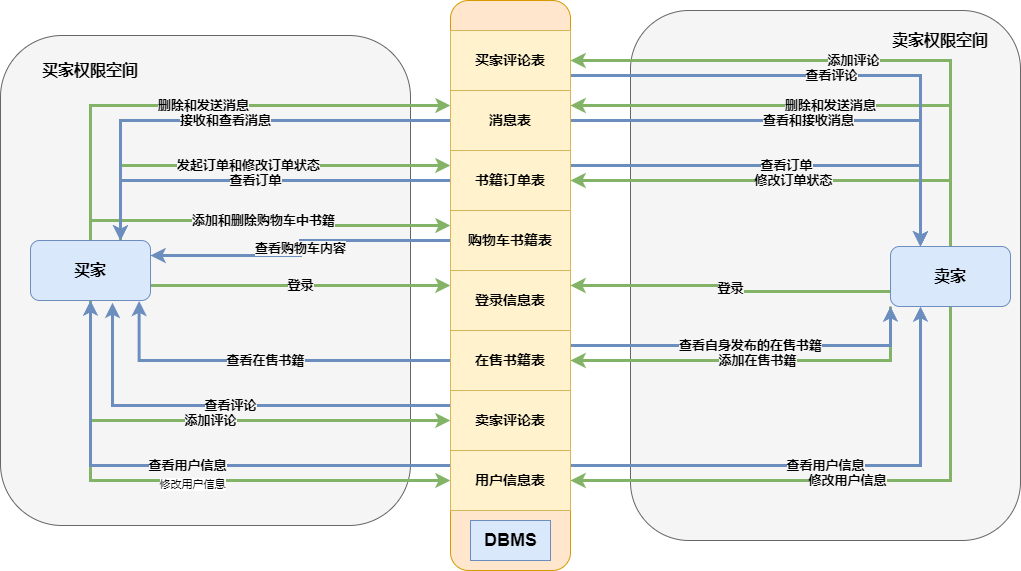

The diagram above was exported from draw.io. Its source (the exported page's mxGraphModel, read from the mxfile embedded in the PNG):
<mxGraphModel dx="1877" dy="629" grid="1" gridSize="10" guides="1" tooltips="1" connect="1" arrows="1" fold="1" page="1" pageScale="1" pageWidth="827" pageHeight="1169" math="0" shadow="0">
  <root>
    <mxCell id="WIyWlLk6GJQsqaUBKTNV-0" />
    <mxCell id="WIyWlLk6GJQsqaUBKTNV-1" parent="WIyWlLk6GJQsqaUBKTNV-0" />
    <mxCell id="X6AhqxCkDNBSC-FDKzGv-44" value="" style="rounded=1;whiteSpace=wrap;html=1;fontSize=14;fillColor=#f5f5f5;strokeColor=#666666;fontColor=#333333;" vertex="1" parent="WIyWlLk6GJQsqaUBKTNV-1">
      <mxGeometry x="540" y="40" width="390" height="530" as="geometry" />
    </mxCell>
    <mxCell id="X6AhqxCkDNBSC-FDKzGv-42" value="" style="rounded=1;whiteSpace=wrap;html=1;fontSize=14;fillColor=#f5f5f5;strokeColor=#666666;fontColor=#333333;" vertex="1" parent="WIyWlLk6GJQsqaUBKTNV-1">
      <mxGeometry x="-90" y="65" width="410" height="490" as="geometry" />
    </mxCell>
    <mxCell id="X6AhqxCkDNBSC-FDKzGv-0" value="" style="rounded=1;whiteSpace=wrap;html=1;align=center;fillColor=#ffe6cc;strokeColor=#d79b00;" vertex="1" parent="WIyWlLk6GJQsqaUBKTNV-1">
      <mxGeometry x="360" y="30" width="120" height="570" as="geometry" />
    </mxCell>
    <mxCell id="X6AhqxCkDNBSC-FDKzGv-2" value="&lt;b style=&quot;font-size: 18px;&quot;&gt;DBMS&lt;/b&gt;" style="text;html=1;align=center;verticalAlign=middle;resizable=0;points=[];autosize=1;strokeColor=#6c8ebf;fillColor=#dae8fc;fontSize=18;" vertex="1" parent="WIyWlLk6GJQsqaUBKTNV-1">
      <mxGeometry x="380" y="550" width="80" height="40" as="geometry" />
    </mxCell>
    <mxCell id="X6AhqxCkDNBSC-FDKzGv-17" value="添加评论" style="edgeStyle=orthogonalEdgeStyle;rounded=0;orthogonalLoop=1;jettySize=auto;html=1;exitX=0.5;exitY=1;exitDx=0;exitDy=0;entryX=0;entryY=0.5;entryDx=0;entryDy=0;labelBackgroundColor=#f5f5f5;fontSize=13;strokeColor=#82b366;fillColor=#d5e8d4;strokeWidth=3;fontStyle=1;" edge="1" parent="WIyWlLk6GJQsqaUBKTNV-1" source="X6AhqxCkDNBSC-FDKzGv-4" target="X6AhqxCkDNBSC-FDKzGv-14">
      <mxGeometry relative="1" as="geometry" />
    </mxCell>
    <mxCell id="X6AhqxCkDNBSC-FDKzGv-18" style="edgeStyle=orthogonalEdgeStyle;rounded=0;orthogonalLoop=1;jettySize=auto;html=1;exitX=0.5;exitY=1;exitDx=0;exitDy=0;entryX=0;entryY=0.5;entryDx=0;entryDy=0;labelBackgroundColor=#f5f5f5;fontSize=13;strokeColor=#82b366;fillColor=#d5e8d4;strokeWidth=3;fontStyle=1;" edge="1" parent="WIyWlLk6GJQsqaUBKTNV-1" source="X6AhqxCkDNBSC-FDKzGv-4" target="X6AhqxCkDNBSC-FDKzGv-15">
      <mxGeometry relative="1" as="geometry" />
    </mxCell>
    <mxCell id="X6AhqxCkDNBSC-FDKzGv-19" value="修改用户信息" style="edgeLabel;html=1;align=center;verticalAlign=middle;resizable=0;points=[];" vertex="1" connectable="0" parent="X6AhqxCkDNBSC-FDKzGv-18">
      <mxGeometry x="0.041" y="-3" relative="1" as="geometry">
        <mxPoint as="offset" />
      </mxGeometry>
    </mxCell>
    <mxCell id="X6AhqxCkDNBSC-FDKzGv-23" value="删除和发送消息" style="edgeStyle=orthogonalEdgeStyle;rounded=0;orthogonalLoop=1;jettySize=auto;html=1;exitX=0.5;exitY=0;exitDx=0;exitDy=0;entryX=0;entryY=0.25;entryDx=0;entryDy=0;fontSize=13;fillColor=#d5e8d4;strokeColor=#82b366;labelBackgroundColor=#f5f5f5;strokeWidth=3;fontFamily=Helvetica;fontStyle=1" edge="1" parent="WIyWlLk6GJQsqaUBKTNV-1" source="X6AhqxCkDNBSC-FDKzGv-4" target="X6AhqxCkDNBSC-FDKzGv-7">
      <mxGeometry relative="1" as="geometry" />
    </mxCell>
    <mxCell id="X6AhqxCkDNBSC-FDKzGv-25" value="发起订单和修改订单状态" style="edgeStyle=orthogonalEdgeStyle;rounded=0;orthogonalLoop=1;jettySize=auto;html=1;exitX=0.75;exitY=0;exitDx=0;exitDy=0;entryX=0;entryY=0.25;entryDx=0;entryDy=0;labelBackgroundColor=#f5f5f5;fontSize=13;strokeColor=#82b366;fillColor=#d5e8d4;strokeWidth=3;fontStyle=1;" edge="1" parent="WIyWlLk6GJQsqaUBKTNV-1" source="X6AhqxCkDNBSC-FDKzGv-4" target="X6AhqxCkDNBSC-FDKzGv-8">
      <mxGeometry relative="1" as="geometry" />
    </mxCell>
    <mxCell id="X6AhqxCkDNBSC-FDKzGv-31" value="添加和删除购物车中书籍" style="edgeStyle=orthogonalEdgeStyle;rounded=0;orthogonalLoop=1;jettySize=auto;html=1;exitX=0.5;exitY=0;exitDx=0;exitDy=0;entryX=0;entryY=0.25;entryDx=0;entryDy=0;labelBackgroundColor=#f5f5f5;fontSize=13;strokeColor=#82b366;fillColor=#d5e8d4;strokeWidth=3;fontStyle=1;" edge="1" parent="WIyWlLk6GJQsqaUBKTNV-1" source="X6AhqxCkDNBSC-FDKzGv-4" target="X6AhqxCkDNBSC-FDKzGv-9">
      <mxGeometry relative="1" as="geometry" />
    </mxCell>
    <mxCell id="X6AhqxCkDNBSC-FDKzGv-35" value="登录" style="edgeStyle=orthogonalEdgeStyle;rounded=0;orthogonalLoop=1;jettySize=auto;html=1;exitX=1;exitY=0.75;exitDx=0;exitDy=0;entryX=0;entryY=0.25;entryDx=0;entryDy=0;labelBackgroundColor=#f5f5f5;fontSize=13;strokeColor=#82b366;fillColor=#d5e8d4;strokeWidth=3;fontStyle=1;" edge="1" parent="WIyWlLk6GJQsqaUBKTNV-1" source="X6AhqxCkDNBSC-FDKzGv-4" target="X6AhqxCkDNBSC-FDKzGv-10">
      <mxGeometry relative="1" as="geometry" />
    </mxCell>
    <mxCell id="X6AhqxCkDNBSC-FDKzGv-4" value="&lt;font style=&quot;font-size: 16px;&quot;&gt;&lt;b&gt;买家&lt;/b&gt;&lt;/font&gt;" style="rounded=1;whiteSpace=wrap;html=1;fillColor=#dae8fc;strokeColor=#6c8ebf;" vertex="1" parent="WIyWlLk6GJQsqaUBKTNV-1">
      <mxGeometry x="-60" y="270" width="120" height="60" as="geometry" />
    </mxCell>
    <mxCell id="X6AhqxCkDNBSC-FDKzGv-16" value="添加评论" style="edgeStyle=orthogonalEdgeStyle;rounded=0;orthogonalLoop=1;jettySize=auto;html=1;exitX=0.5;exitY=0;exitDx=0;exitDy=0;entryX=1;entryY=0.5;entryDx=0;entryDy=0;labelBackgroundColor=#f5f5f5;fontSize=13;strokeColor=#82b366;fillColor=#d5e8d4;strokeWidth=3;fontStyle=1;" edge="1" parent="WIyWlLk6GJQsqaUBKTNV-1" source="X6AhqxCkDNBSC-FDKzGv-5" target="X6AhqxCkDNBSC-FDKzGv-13">
      <mxGeometry relative="1" as="geometry" />
    </mxCell>
    <mxCell id="X6AhqxCkDNBSC-FDKzGv-20" value="修改用户信息" style="edgeStyle=orthogonalEdgeStyle;rounded=0;orthogonalLoop=1;jettySize=auto;html=1;exitX=0.5;exitY=1;exitDx=0;exitDy=0;entryX=1;entryY=0.5;entryDx=0;entryDy=0;labelBackgroundColor=#f5f5f5;fontSize=13;strokeColor=#82b366;fillColor=#d5e8d4;strokeWidth=3;fontStyle=1;" edge="1" parent="WIyWlLk6GJQsqaUBKTNV-1" source="X6AhqxCkDNBSC-FDKzGv-5" target="X6AhqxCkDNBSC-FDKzGv-15">
      <mxGeometry relative="1" as="geometry" />
    </mxCell>
    <mxCell id="X6AhqxCkDNBSC-FDKzGv-27" value="删除和发送消息" style="edgeStyle=orthogonalEdgeStyle;rounded=0;orthogonalLoop=1;jettySize=auto;html=1;exitX=0.5;exitY=0;exitDx=0;exitDy=0;entryX=1;entryY=0.25;entryDx=0;entryDy=0;labelBackgroundColor=#f5f5f5;fontSize=13;strokeColor=#82b366;fillColor=#d5e8d4;strokeWidth=3;fontStyle=1;" edge="1" parent="WIyWlLk6GJQsqaUBKTNV-1" source="X6AhqxCkDNBSC-FDKzGv-5" target="X6AhqxCkDNBSC-FDKzGv-7">
      <mxGeometry relative="1" as="geometry" />
    </mxCell>
    <mxCell id="X6AhqxCkDNBSC-FDKzGv-30" value="修改订单状态" style="edgeStyle=orthogonalEdgeStyle;rounded=0;orthogonalLoop=1;jettySize=auto;html=1;exitX=0.5;exitY=0;exitDx=0;exitDy=0;entryX=1;entryY=0.5;entryDx=0;entryDy=0;labelBackgroundColor=#f5f5f5;fontSize=13;strokeColor=#82b366;fillColor=#d5e8d4;strokeWidth=3;fontStyle=1;" edge="1" parent="WIyWlLk6GJQsqaUBKTNV-1" source="X6AhqxCkDNBSC-FDKzGv-5" target="X6AhqxCkDNBSC-FDKzGv-8">
      <mxGeometry relative="1" as="geometry" />
    </mxCell>
    <mxCell id="X6AhqxCkDNBSC-FDKzGv-36" value="登录" style="edgeStyle=orthogonalEdgeStyle;rounded=0;orthogonalLoop=1;jettySize=auto;html=1;exitX=0;exitY=0.75;exitDx=0;exitDy=0;entryX=1;entryY=0.25;entryDx=0;entryDy=0;labelBackgroundColor=#f5f5f5;fontSize=13;strokeColor=#82b366;fillColor=#d5e8d4;strokeWidth=3;fontStyle=1;" edge="1" parent="WIyWlLk6GJQsqaUBKTNV-1" source="X6AhqxCkDNBSC-FDKzGv-5" target="X6AhqxCkDNBSC-FDKzGv-10">
      <mxGeometry relative="1" as="geometry" />
    </mxCell>
    <mxCell id="X6AhqxCkDNBSC-FDKzGv-39" value="添加在售书籍" style="edgeStyle=orthogonalEdgeStyle;rounded=0;orthogonalLoop=1;jettySize=auto;html=1;exitX=0;exitY=1;exitDx=0;exitDy=0;entryX=1;entryY=0.5;entryDx=0;entryDy=0;labelBackgroundColor=#f5f5f5;fontSize=13;strokeColor=#82b366;fillColor=#d5e8d4;strokeWidth=3;fontStyle=1;" edge="1" parent="WIyWlLk6GJQsqaUBKTNV-1" source="X6AhqxCkDNBSC-FDKzGv-5" target="X6AhqxCkDNBSC-FDKzGv-12">
      <mxGeometry relative="1" as="geometry" />
    </mxCell>
    <mxCell id="X6AhqxCkDNBSC-FDKzGv-5" value="&lt;font style=&quot;font-size: 16px;&quot;&gt;&lt;b&gt;卖家&lt;/b&gt;&lt;/font&gt;" style="rounded=1;whiteSpace=wrap;html=1;fillColor=#dae8fc;strokeColor=#6c8ebf;" vertex="1" parent="WIyWlLk6GJQsqaUBKTNV-1">
      <mxGeometry x="800" y="276" width="120" height="60" as="geometry" />
    </mxCell>
    <mxCell id="X6AhqxCkDNBSC-FDKzGv-24" value="接收和查看消息" style="edgeStyle=orthogonalEdgeStyle;rounded=0;orthogonalLoop=1;jettySize=auto;html=1;exitX=0;exitY=0.5;exitDx=0;exitDy=0;entryX=0.75;entryY=0;entryDx=0;entryDy=0;fillColor=#dae8fc;strokeColor=#6c8ebf;labelBackgroundColor=#f5f5f5;fontSize=13;strokeWidth=3;fontStyle=1;" edge="1" parent="WIyWlLk6GJQsqaUBKTNV-1" source="X6AhqxCkDNBSC-FDKzGv-7" target="X6AhqxCkDNBSC-FDKzGv-4">
      <mxGeometry relative="1" as="geometry" />
    </mxCell>
    <mxCell id="X6AhqxCkDNBSC-FDKzGv-28" value="查看和接收消息" style="edgeStyle=orthogonalEdgeStyle;rounded=0;orthogonalLoop=1;jettySize=auto;html=1;exitX=1;exitY=0.5;exitDx=0;exitDy=0;entryX=0.25;entryY=0;entryDx=0;entryDy=0;labelBackgroundColor=#f5f5f5;fontSize=13;strokeColor=#6c8ebf;fillColor=#dae8fc;strokeWidth=3;fontStyle=1;" edge="1" parent="WIyWlLk6GJQsqaUBKTNV-1" source="X6AhqxCkDNBSC-FDKzGv-7" target="X6AhqxCkDNBSC-FDKzGv-5">
      <mxGeometry relative="1" as="geometry" />
    </mxCell>
    <mxCell id="X6AhqxCkDNBSC-FDKzGv-7" value="消息表" style="rounded=0;whiteSpace=wrap;html=1;fillColor=#fff2cc;strokeColor=#d6b656;fontSize=14;fontStyle=1" vertex="1" parent="WIyWlLk6GJQsqaUBKTNV-1">
      <mxGeometry x="360" y="120" width="120" height="60" as="geometry" />
    </mxCell>
    <mxCell id="X6AhqxCkDNBSC-FDKzGv-26" value="查看订单" style="edgeStyle=orthogonalEdgeStyle;rounded=0;orthogonalLoop=1;jettySize=auto;html=1;exitX=0;exitY=0.5;exitDx=0;exitDy=0;entryX=0.75;entryY=0;entryDx=0;entryDy=0;labelBackgroundColor=#f5f5f5;fontSize=13;strokeColor=#6c8ebf;fillColor=#dae8fc;strokeWidth=3;fontStyle=1;" edge="1" parent="WIyWlLk6GJQsqaUBKTNV-1" source="X6AhqxCkDNBSC-FDKzGv-8" target="X6AhqxCkDNBSC-FDKzGv-4">
      <mxGeometry relative="1" as="geometry" />
    </mxCell>
    <mxCell id="X6AhqxCkDNBSC-FDKzGv-29" value="查看订单" style="edgeStyle=orthogonalEdgeStyle;rounded=0;orthogonalLoop=1;jettySize=auto;html=1;exitX=1;exitY=0.25;exitDx=0;exitDy=0;entryX=0.25;entryY=0;entryDx=0;entryDy=0;labelBackgroundColor=#f5f5f5;fontSize=13;strokeColor=#6c8ebf;fillColor=#dae8fc;strokeWidth=3;fontStyle=1;" edge="1" parent="WIyWlLk6GJQsqaUBKTNV-1" source="X6AhqxCkDNBSC-FDKzGv-8" target="X6AhqxCkDNBSC-FDKzGv-5">
      <mxGeometry relative="1" as="geometry" />
    </mxCell>
    <mxCell id="X6AhqxCkDNBSC-FDKzGv-8" value="书籍订单表" style="rounded=0;whiteSpace=wrap;html=1;fillColor=#fff2cc;strokeColor=#d6b656;fontSize=14;fontStyle=1" vertex="1" parent="WIyWlLk6GJQsqaUBKTNV-1">
      <mxGeometry x="360" y="180" width="120" height="60" as="geometry" />
    </mxCell>
    <mxCell id="X6AhqxCkDNBSC-FDKzGv-32" value="查看购物车内容" style="edgeStyle=orthogonalEdgeStyle;rounded=0;orthogonalLoop=1;jettySize=auto;html=1;exitX=0;exitY=0.5;exitDx=0;exitDy=0;entryX=1;entryY=0.25;entryDx=0;entryDy=0;labelBackgroundColor=#f5f5f5;fontSize=13;strokeColor=#6c8ebf;fillColor=#dae8fc;strokeWidth=3;fontStyle=1;" edge="1" parent="WIyWlLk6GJQsqaUBKTNV-1" source="X6AhqxCkDNBSC-FDKzGv-9" target="X6AhqxCkDNBSC-FDKzGv-4">
      <mxGeometry relative="1" as="geometry" />
    </mxCell>
    <mxCell id="X6AhqxCkDNBSC-FDKzGv-9" value="购物车书籍表" style="rounded=0;whiteSpace=wrap;html=1;fillColor=#fff2cc;strokeColor=#d6b656;fontSize=14;fontStyle=1" vertex="1" parent="WIyWlLk6GJQsqaUBKTNV-1">
      <mxGeometry x="360" y="240" width="120" height="60" as="geometry" />
    </mxCell>
    <mxCell id="X6AhqxCkDNBSC-FDKzGv-10" value="登录信息表" style="rounded=0;whiteSpace=wrap;html=1;fillColor=#fff2cc;strokeColor=#d6b656;fontSize=14;fontStyle=1" vertex="1" parent="WIyWlLk6GJQsqaUBKTNV-1">
      <mxGeometry x="360" y="300" width="120" height="60" as="geometry" />
    </mxCell>
    <mxCell id="X6AhqxCkDNBSC-FDKzGv-38" value="查看在售书籍" style="edgeStyle=orthogonalEdgeStyle;rounded=0;orthogonalLoop=1;jettySize=auto;html=1;exitX=0;exitY=0.5;exitDx=0;exitDy=0;entryX=0.905;entryY=1.007;entryDx=0;entryDy=0;entryPerimeter=0;labelBackgroundColor=#f5f5f5;fontSize=13;strokeColor=#6c8ebf;fillColor=#dae8fc;strokeWidth=3;fontStyle=1;" edge="1" parent="WIyWlLk6GJQsqaUBKTNV-1" source="X6AhqxCkDNBSC-FDKzGv-12" target="X6AhqxCkDNBSC-FDKzGv-4">
      <mxGeometry relative="1" as="geometry" />
    </mxCell>
    <mxCell id="X6AhqxCkDNBSC-FDKzGv-40" value="查看自身发布的在售书籍" style="edgeStyle=orthogonalEdgeStyle;rounded=0;orthogonalLoop=1;jettySize=auto;html=1;exitX=1;exitY=0.25;exitDx=0;exitDy=0;entryX=0;entryY=1;entryDx=0;entryDy=0;labelBackgroundColor=#f5f5f5;fontSize=13;strokeColor=#6c8ebf;fillColor=#dae8fc;strokeWidth=3;fontStyle=1;" edge="1" parent="WIyWlLk6GJQsqaUBKTNV-1" source="X6AhqxCkDNBSC-FDKzGv-12" target="X6AhqxCkDNBSC-FDKzGv-5">
      <mxGeometry relative="1" as="geometry" />
    </mxCell>
    <mxCell id="X6AhqxCkDNBSC-FDKzGv-12" value="在售书籍表" style="rounded=0;whiteSpace=wrap;html=1;fillColor=#fff2cc;strokeColor=#d6b656;fontSize=14;fontStyle=1" vertex="1" parent="WIyWlLk6GJQsqaUBKTNV-1">
      <mxGeometry x="360" y="360" width="120" height="60" as="geometry" />
    </mxCell>
    <mxCell id="X6AhqxCkDNBSC-FDKzGv-22" value="查看评论" style="edgeStyle=orthogonalEdgeStyle;rounded=0;orthogonalLoop=1;jettySize=auto;html=1;exitX=1;exitY=0.75;exitDx=0;exitDy=0;entryX=0.25;entryY=0;entryDx=0;entryDy=0;labelBackgroundColor=#f5f5f5;fontSize=13;strokeColor=#6c8ebf;fillColor=#dae8fc;strokeWidth=3;fontStyle=1;" edge="1" parent="WIyWlLk6GJQsqaUBKTNV-1" source="X6AhqxCkDNBSC-FDKzGv-13" target="X6AhqxCkDNBSC-FDKzGv-5">
      <mxGeometry relative="1" as="geometry" />
    </mxCell>
    <mxCell id="X6AhqxCkDNBSC-FDKzGv-13" value="买家评论表" style="rounded=0;whiteSpace=wrap;html=1;fillColor=#fff2cc;strokeColor=#d6b656;fontSize=14;fontStyle=1" vertex="1" parent="WIyWlLk6GJQsqaUBKTNV-1">
      <mxGeometry x="360" y="60" width="120" height="60" as="geometry" />
    </mxCell>
    <mxCell id="X6AhqxCkDNBSC-FDKzGv-21" value="查看评论" style="edgeStyle=orthogonalEdgeStyle;rounded=0;orthogonalLoop=1;jettySize=auto;html=1;exitX=0;exitY=0.25;exitDx=0;exitDy=0;entryX=0.683;entryY=1.037;entryDx=0;entryDy=0;entryPerimeter=0;labelBackgroundColor=#f5f5f5;fontSize=13;strokeColor=#6c8ebf;fillColor=#dae8fc;strokeWidth=3;fontStyle=1;" edge="1" parent="WIyWlLk6GJQsqaUBKTNV-1" source="X6AhqxCkDNBSC-FDKzGv-14" target="X6AhqxCkDNBSC-FDKzGv-4">
      <mxGeometry relative="1" as="geometry" />
    </mxCell>
    <mxCell id="X6AhqxCkDNBSC-FDKzGv-14" value="卖家评论表" style="rounded=0;whiteSpace=wrap;html=1;fillColor=#fff2cc;strokeColor=#d6b656;fontSize=14;fontStyle=1" vertex="1" parent="WIyWlLk6GJQsqaUBKTNV-1">
      <mxGeometry x="360" y="420" width="120" height="60" as="geometry" />
    </mxCell>
    <mxCell id="X6AhqxCkDNBSC-FDKzGv-33" value="查看用户信息" style="edgeStyle=orthogonalEdgeStyle;rounded=0;orthogonalLoop=1;jettySize=auto;html=1;exitX=0;exitY=0.25;exitDx=0;exitDy=0;labelBackgroundColor=#f5f5f5;fontSize=13;strokeColor=#6c8ebf;fillColor=#dae8fc;strokeWidth=3;fontStyle=1;" edge="1" parent="WIyWlLk6GJQsqaUBKTNV-1" source="X6AhqxCkDNBSC-FDKzGv-15">
      <mxGeometry relative="1" as="geometry">
        <mxPoint y="330" as="targetPoint" />
      </mxGeometry>
    </mxCell>
    <mxCell id="X6AhqxCkDNBSC-FDKzGv-34" value="查看用户信息" style="edgeStyle=orthogonalEdgeStyle;rounded=0;orthogonalLoop=1;jettySize=auto;html=1;exitX=1;exitY=0.25;exitDx=0;exitDy=0;entryX=0.25;entryY=1;entryDx=0;entryDy=0;labelBackgroundColor=#f5f5f5;fontSize=13;strokeColor=#6c8ebf;fillColor=#dae8fc;strokeWidth=3;fontStyle=1;" edge="1" parent="WIyWlLk6GJQsqaUBKTNV-1" source="X6AhqxCkDNBSC-FDKzGv-15" target="X6AhqxCkDNBSC-FDKzGv-5">
      <mxGeometry relative="1" as="geometry" />
    </mxCell>
    <mxCell id="X6AhqxCkDNBSC-FDKzGv-15" value="用户信息表" style="rounded=0;whiteSpace=wrap;html=1;fillColor=#fff2cc;strokeColor=#d6b656;fontSize=14;fontStyle=1" vertex="1" parent="WIyWlLk6GJQsqaUBKTNV-1">
      <mxGeometry x="360" y="480" width="120" height="60" as="geometry" />
    </mxCell>
    <mxCell id="X6AhqxCkDNBSC-FDKzGv-46" value="&lt;b&gt;&lt;font style=&quot;font-size: 16px;&quot;&gt;买家权限空间&lt;/font&gt;&lt;/b&gt;" style="rounded=0;whiteSpace=wrap;html=1;fontFamily=Helvetica;fontSize=13;fillColor=none;strokeColor=none;" vertex="1" parent="WIyWlLk6GJQsqaUBKTNV-1">
      <mxGeometry x="-60" y="70" width="120" height="60" as="geometry" />
    </mxCell>
    <mxCell id="X6AhqxCkDNBSC-FDKzGv-47" value="&lt;b&gt;&lt;font style=&quot;font-size: 16px;&quot;&gt;卖家权限空间&lt;/font&gt;&lt;/b&gt;" style="rounded=0;whiteSpace=wrap;html=1;fontFamily=Helvetica;fontSize=13;fillColor=none;strokeColor=none;" vertex="1" parent="WIyWlLk6GJQsqaUBKTNV-1">
      <mxGeometry x="790" y="40" width="120" height="60" as="geometry" />
    </mxCell>
  </root>
</mxGraphModel>